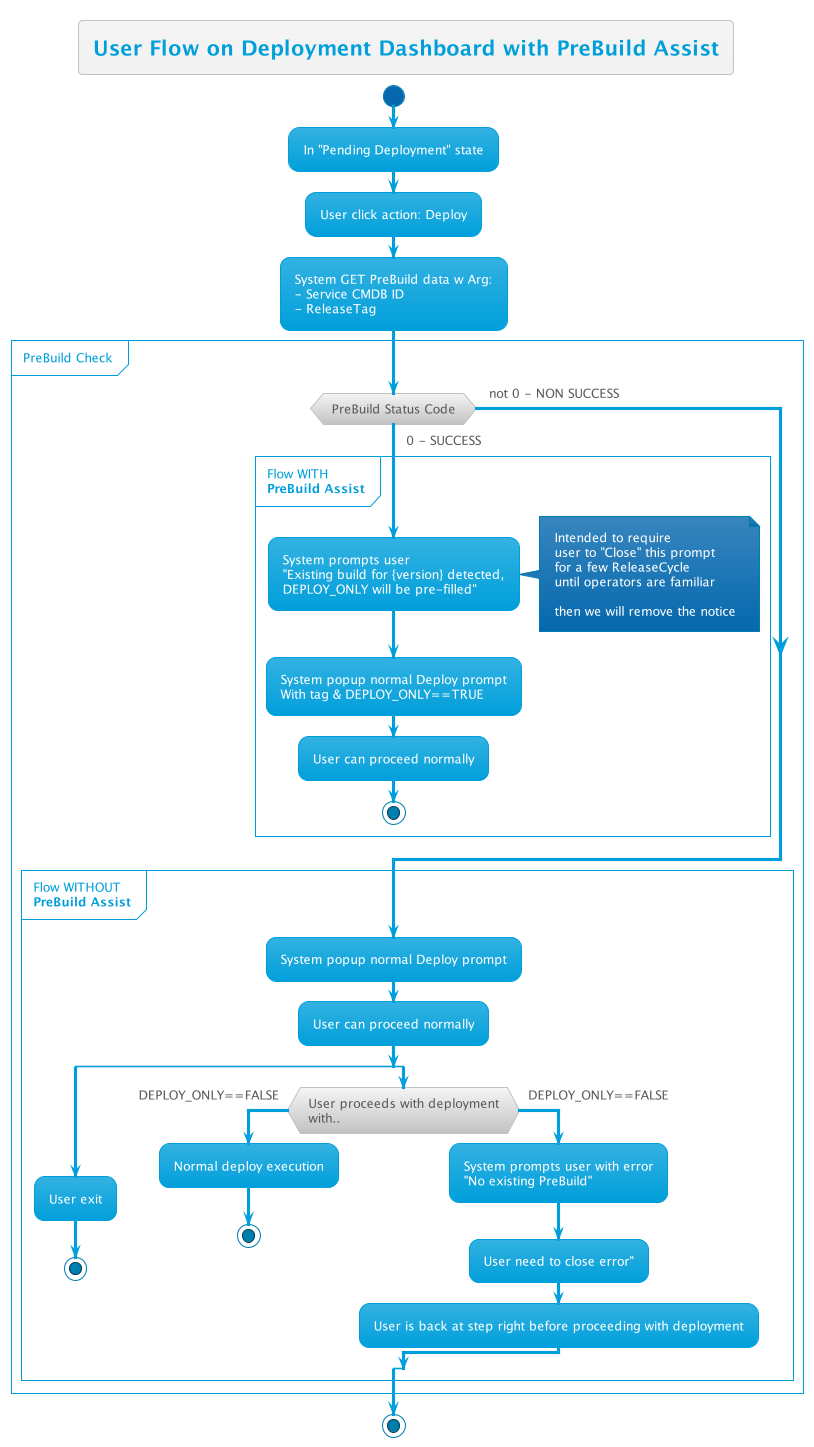

The diagram above was rendered by PlantUML. Its source (embedded in the PNG):
@startuml
!theme bluegray
skinparam FooterFontColor black

title User Flow on Deployment Dashboard with PreBuild Assist

start

:In "Pending Deployment" state;
:User click action: Deploy;
:System GET PreBuild data w Arg:\n- Service CMDB ID\n- ReleaseTag;

group PreBuild Check
    if (PreBuild Status Code) then (0 - SUCCESS)
        
        group Flow WITH\n**PreBuild Assist**
            :System prompts user\n"Existing build for {version} detected,\nDEPLOY_ONLY will be pre-filled";
            note right
                Intended to require
                user to "Close" this prompt
                for a few ReleaseCycle
                until operators are familiar

                then we will remove the notice
            end note
            :System popup normal Deploy prompt\nWith tag & DEPLOY_ONLY==TRUE;
            :User can proceed normally;
            stop
        end group
    else ( not 0 - NON SUCCESS)
    endif

    group Flow WITHOUT\n**PreBuild Assist**
        :System popup normal Deploy prompt;
        :User can proceed normally;
        split
            :User exit;
            stop
        split again
            if (User proceeds with deployment\nwith..) then (DEPLOY_ONLY==FALSE)
                :Normal deploy execution;
                stop
            else (DEPLOY_ONLY==FALSE)
                :System prompts user with error\n"No existing PreBuild";
                :User need to close error";
                :User is back at step right before proceeding with deployment;
            endif
        end split
    end group
end group

stop

@enduml